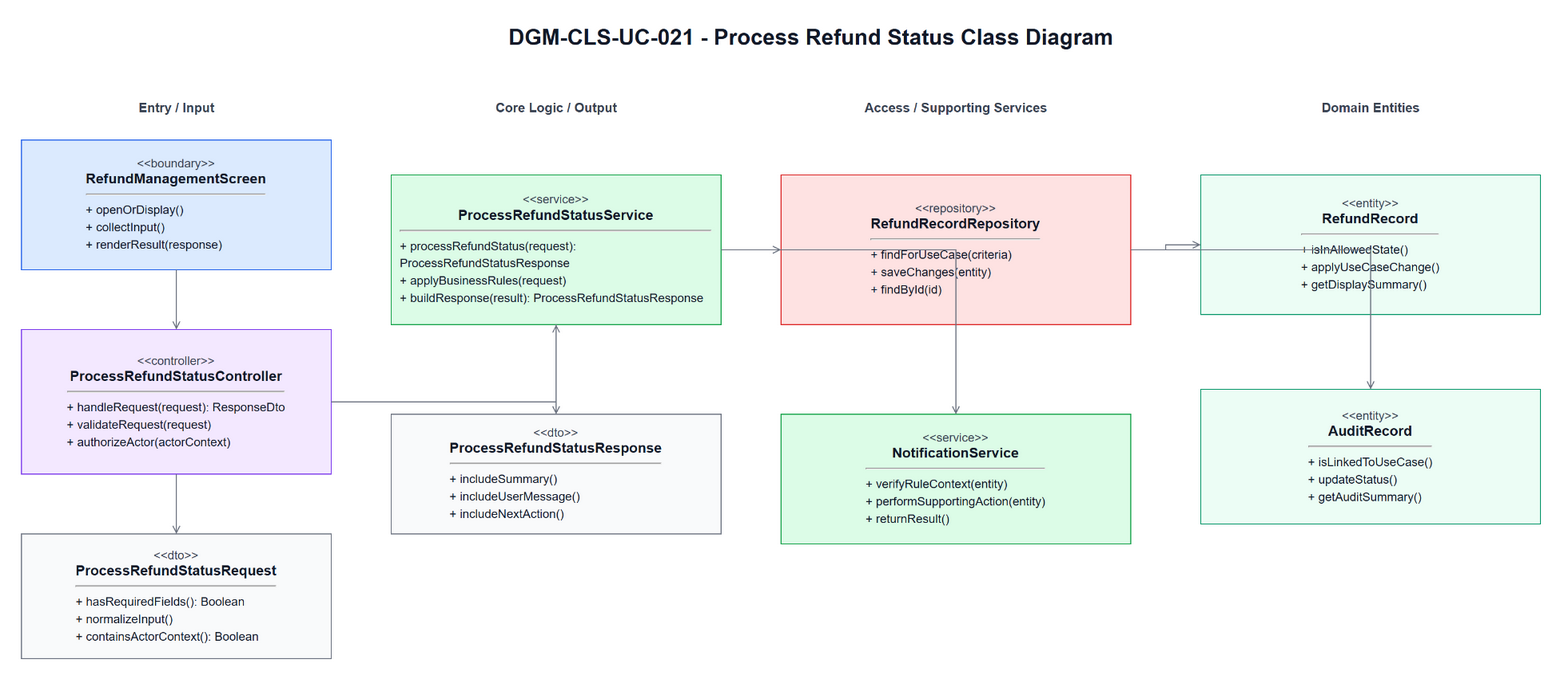

The diagram above was exported from draw.io. Its source (the exported page's mxGraphModel, read from the mxfile embedded in the PNG):
<mxGraphModel dx="1700" dy="980" grid="1" gridSize="10" guides="1" tooltips="1" connect="1" arrows="1" fold="1" page="1" pageScale="1" pageWidth="1700" pageHeight="980" math="0" shadow="0">
  <root>
    <mxCell id="0" />
    <mxCell id="1" parent="0" />
    <mxCell id="title" parent="1" value="DGM-CLS-UC-021 - Process Refund Status Class Diagram" style="text;html=1;strokeColor=none;fillColor=none;align=center;verticalAlign=middle;fontStyle=1;fontSize=22;fontColor=#111827" vertex="1">
      <mxGeometry x="420" y="25" width="860" height="34" as="geometry" />
    </mxCell>
    <mxCell id="h0" parent="1" value="Entry / Input" style="text;html=1;strokeColor=none;fillColor=none;align=center;verticalAlign=middle;fontStyle=1;fontSize=13;fontColor=#374151" vertex="1">
      <mxGeometry x="60" y="100" width="310" height="26" as="geometry" />
    </mxCell>
    <mxCell id="h1" parent="1" value="Core Logic / Output" style="text;html=1;strokeColor=none;fillColor=none;align=center;verticalAlign=middle;fontStyle=1;fontSize=13;fontColor=#374151" vertex="1">
      <mxGeometry x="430" y="100" width="330" height="26" as="geometry" />
    </mxCell>
    <mxCell id="h2" parent="1" value="Access / Supporting Services" style="text;html=1;strokeColor=none;fillColor=none;align=center;verticalAlign=middle;fontStyle=1;fontSize=13;fontColor=#374151" vertex="1">
      <mxGeometry x="820" y="100" width="350" height="26" as="geometry" />
    </mxCell>
    <mxCell id="h3" parent="1" value="Domain Entities" style="text;html=1;strokeColor=none;fillColor=none;align=center;verticalAlign=middle;fontStyle=1;fontSize=13;fontColor=#374151" vertex="1">
      <mxGeometry x="1240" y="100" width="340" height="26" as="geometry" />
    </mxCell>
    <mxCell id="boundary" parent="1" value="&lt;div style=&quot;font-size:12px;color:#374151;&quot;&gt;&amp;lt;&amp;lt;boundary&amp;gt;&amp;gt;&lt;/div&gt;&lt;div style=&quot;font-size:14px;font-weight:bold;&quot;&gt;RefundManagementScreen&lt;/div&gt;&lt;hr&gt;&lt;div align=&quot;left&quot; style=&quot;font-size:12px;line-height:1.45;&quot;&gt;+ openOrDisplay()&lt;br&gt;+ collectInput()&lt;br&gt;+ renderResult(response)&lt;/div&gt;" style="rounded=0;whiteSpace=wrap;html=1;fillColor=#DBEAFE;strokeColor=#2563EB;fontColor=#111827;spacing=10" vertex="1">
      <mxGeometry x="60" y="145" width="310" height="130" as="geometry" />
    </mxCell>
    <mxCell id="controller" parent="1" value="&lt;div style=&quot;font-size:12px;color:#374151;&quot;&gt;&amp;lt;&amp;lt;controller&amp;gt;&amp;gt;&lt;/div&gt;&lt;div style=&quot;font-size:14px;font-weight:bold;&quot;&gt;ProcessRefundStatusController&lt;/div&gt;&lt;hr&gt;&lt;div align=&quot;left&quot; style=&quot;font-size:12px;line-height:1.45;&quot;&gt;+ handleRequest(request): ResponseDto&lt;br&gt;+ validateRequest(request)&lt;br&gt;+ authorizeActor(actorContext)&lt;/div&gt;" style="rounded=0;whiteSpace=wrap;html=1;fillColor=#F3E8FF;strokeColor=#7C3AED;fontColor=#111827;spacing=10" vertex="1">
      <mxGeometry x="60" y="335" width="310" height="145" as="geometry" />
    </mxCell>
    <mxCell id="request" parent="1" value="&lt;div style=&quot;font-size:12px;color:#374151;&quot;&gt;&amp;lt;&amp;lt;dto&amp;gt;&amp;gt;&lt;/div&gt;&lt;div style=&quot;font-size:14px;font-weight:bold;&quot;&gt;ProcessRefundStatusRequest&lt;/div&gt;&lt;hr&gt;&lt;div align=&quot;left&quot; style=&quot;font-size:12px;line-height:1.45;&quot;&gt;+ hasRequiredFields(): Boolean&lt;br&gt;+ normalizeInput()&lt;br&gt;+ containsActorContext(): Boolean&lt;/div&gt;" style="rounded=0;whiteSpace=wrap;html=1;fillColor=#F9FAFB;strokeColor=#6B7280;fontColor=#111827;spacing=10" vertex="1">
      <mxGeometry x="60" y="540" width="310" height="125" as="geometry" />
    </mxCell>
    <mxCell id="service" parent="1" value="&lt;div style=&quot;font-size:12px;color:#374151;&quot;&gt;&amp;lt;&amp;lt;service&amp;gt;&amp;gt;&lt;/div&gt;&lt;div style=&quot;font-size:14px;font-weight:bold;&quot;&gt;ProcessRefundStatusService&lt;/div&gt;&lt;hr&gt;&lt;div align=&quot;left&quot; style=&quot;font-size:12px;line-height:1.45;&quot;&gt;+ processRefundStatus(request): ProcessRefundStatusResponse&lt;br&gt;+ applyBusinessRules(request)&lt;br&gt;+ buildResponse(result): ProcessRefundStatusResponse&lt;/div&gt;" style="rounded=0;whiteSpace=wrap;html=1;fillColor=#DCFCE7;strokeColor=#16A34A;fontColor=#111827;spacing=10" vertex="1">
      <mxGeometry x="430" y="180" width="330" height="150" as="geometry" />
    </mxCell>
    <mxCell id="response" parent="1" value="&lt;div style=&quot;font-size:12px;color:#374151;&quot;&gt;&amp;lt;&amp;lt;dto&amp;gt;&amp;gt;&lt;/div&gt;&lt;div style=&quot;font-size:14px;font-weight:bold;&quot;&gt;ProcessRefundStatusResponse&lt;/div&gt;&lt;hr&gt;&lt;div align=&quot;left&quot; style=&quot;font-size:12px;line-height:1.45;&quot;&gt;+ includeSummary()&lt;br&gt;+ includeUserMessage()&lt;br&gt;+ includeNextAction()&lt;/div&gt;" style="rounded=0;whiteSpace=wrap;html=1;fillColor=#F9FAFB;strokeColor=#6B7280;fontColor=#111827;spacing=10" vertex="1">
      <mxGeometry x="430" y="420" width="330" height="120" as="geometry" />
    </mxCell>
    <mxCell id="repository" parent="1" value="&lt;div style=&quot;font-size:12px;color:#374151;&quot;&gt;&amp;lt;&amp;lt;repository&amp;gt;&amp;gt;&lt;/div&gt;&lt;div style=&quot;font-size:14px;font-weight:bold;&quot;&gt;RefundRecordRepository&lt;/div&gt;&lt;hr&gt;&lt;div align=&quot;left&quot; style=&quot;font-size:12px;line-height:1.45;&quot;&gt;+ findForUseCase(criteria)&lt;br&gt;+ saveChanges(entity)&lt;br&gt;+ findById(id)&lt;/div&gt;" style="rounded=0;whiteSpace=wrap;html=1;fillColor=#FEE2E2;strokeColor=#DC2626;fontColor=#111827;spacing=10" vertex="1">
      <mxGeometry x="820" y="180" width="350" height="150" as="geometry" />
    </mxCell>
    <mxCell id="support" parent="1" value="&lt;div style=&quot;font-size:12px;color:#374151;&quot;&gt;&amp;lt;&amp;lt;service&amp;gt;&amp;gt;&lt;/div&gt;&lt;div style=&quot;font-size:14px;font-weight:bold;&quot;&gt;NotificationService&lt;/div&gt;&lt;hr&gt;&lt;div align=&quot;left&quot; style=&quot;font-size:12px;line-height:1.45;&quot;&gt;+ verifyRuleContext(entity)&lt;br&gt;+ performSupportingAction(entity)&lt;br&gt;+ returnResult()&lt;/div&gt;" style="rounded=0;whiteSpace=wrap;html=1;fillColor=#DCFCE7;strokeColor=#16A34A;fontColor=#111827;spacing=10" vertex="1">
      <mxGeometry x="820" y="420" width="350" height="130" as="geometry" />
    </mxCell>
    <mxCell id="entity1" parent="1" value="&lt;div style=&quot;font-size:12px;color:#374151;&quot;&gt;&amp;lt;&amp;lt;entity&amp;gt;&amp;gt;&lt;/div&gt;&lt;div style=&quot;font-size:14px;font-weight:bold;&quot;&gt;RefundRecord&lt;/div&gt;&lt;hr&gt;&lt;div align=&quot;left&quot; style=&quot;font-size:12px;line-height:1.45;&quot;&gt;+ isInAllowedState()&lt;br&gt;+ applyUseCaseChange()&lt;br&gt;+ getDisplaySummary()&lt;/div&gt;" style="rounded=0;whiteSpace=wrap;html=1;fillColor=#ECFDF5;strokeColor=#059669;fontColor=#111827;spacing=10" vertex="1">
      <mxGeometry x="1240" y="180" width="340" height="140" as="geometry" />
    </mxCell>
    <mxCell id="entity2" parent="1" value="&lt;div style=&quot;font-size:12px;color:#374151;&quot;&gt;&amp;lt;&amp;lt;entity&amp;gt;&amp;gt;&lt;/div&gt;&lt;div style=&quot;font-size:14px;font-weight:bold;&quot;&gt;AuditRecord&lt;/div&gt;&lt;hr&gt;&lt;div align=&quot;left&quot; style=&quot;font-size:12px;line-height:1.45;&quot;&gt;+ isLinkedToUseCase()&lt;br&gt;+ updateStatus()&lt;br&gt;+ getAuditSummary()&lt;/div&gt;" style="rounded=0;whiteSpace=wrap;html=1;fillColor=#ECFDF5;strokeColor=#059669;fontColor=#111827;spacing=10" vertex="1">
      <mxGeometry x="1240" y="395" width="340" height="135" as="geometry" />
    </mxCell>
    <mxCell id="e1" parent="1" style="edgeStyle=orthogonalEdgeStyle;rounded=0;html=1;endArrow=open;strokeColor=#6B7280;fontSize=11;labelBackgroundColor=#FFFFFF" edge="1" source="boundary" target="controller">
      <mxGeometry relative="1" as="geometry" />
    </mxCell>
    <mxCell id="e2" parent="1" style="edgeStyle=orthogonalEdgeStyle;rounded=0;html=1;endArrow=open;strokeColor=#6B7280;fontSize=11;labelBackgroundColor=#FFFFFF" edge="1" source="controller" target="request">
      <mxGeometry relative="1" as="geometry" />
    </mxCell>
    <mxCell id="e3" parent="1" style="edgeStyle=orthogonalEdgeStyle;rounded=0;html=1;endArrow=open;strokeColor=#6B7280;fontSize=11;labelBackgroundColor=#FFFFFF" edge="1" source="controller" target="service">
      <mxGeometry relative="1" as="geometry" />
    </mxCell>
    <mxCell id="e4" parent="1" style="edgeStyle=orthogonalEdgeStyle;rounded=0;html=1;endArrow=open;strokeColor=#6B7280;fontSize=11;labelBackgroundColor=#FFFFFF" edge="1" source="service" target="response">
      <mxGeometry relative="1" as="geometry" />
    </mxCell>
    <mxCell id="e5" parent="1" style="edgeStyle=orthogonalEdgeStyle;rounded=0;html=1;endArrow=open;strokeColor=#6B7280;fontSize=11;labelBackgroundColor=#FFFFFF" edge="1" source="service" target="repository">
      <mxGeometry relative="1" as="geometry" />
    </mxCell>
    <mxCell id="e6" parent="1" style="edgeStyle=orthogonalEdgeStyle;rounded=0;html=1;endArrow=open;strokeColor=#6B7280;fontSize=11;labelBackgroundColor=#FFFFFF" edge="1" source="service" target="support">
      <mxGeometry relative="1" as="geometry" />
    </mxCell>
    <mxCell id="e7" parent="1" style="edgeStyle=orthogonalEdgeStyle;rounded=0;html=1;endArrow=open;strokeColor=#6B7280;fontSize=11;labelBackgroundColor=#FFFFFF" edge="1" source="repository" target="entity1">
      <mxGeometry relative="1" as="geometry" />
    </mxCell>
    <mxCell id="e8" parent="1" style="edgeStyle=orthogonalEdgeStyle;rounded=0;html=1;endArrow=open;strokeColor=#6B7280;fontSize=11;labelBackgroundColor=#FFFFFF" edge="1" source="repository" target="entity2">
      <mxGeometry relative="1" as="geometry" />
    </mxCell>
  </root>
</mxGraphModel>